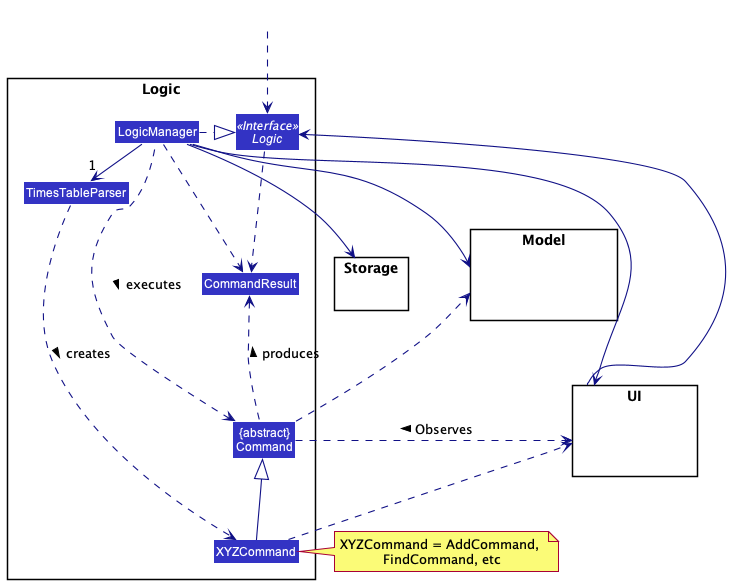

The diagram above was rendered by PlantUML. Its source (embedded in the PNG):
@startuml
!include style.puml
skinparam arrowThickness 1.1
skinparam arrowColor LOGIC_COLOR_T4
skinparam classBackgroundColor LOGIC_COLOR

package Logic {

Class TimesTableParser
Class XYZCommand
Class CommandResult
Class "{abstract}\nCommand" as Command


Interface Logic <<Interface>>
Class LogicManager
}

package Model{
Class HiddenModel #FFFFFF
}

package Storage{
}

package UI {
Class HiddenUI #FFFFFF
}

Class HiddenOutside #FFFFFF
HiddenOutside ..> Logic

LogicManager .right.|> Logic
LogicManager -right->"1" TimesTableParser
TimesTableParser ..> XYZCommand : creates >

XYZCommand -up-|> Command
LogicManager .left.> Command : executes >


LogicManager -right-> Model
LogicManager --> Storage
Storage --[hidden] Model
Command .[hidden]up.> Storage
Command .up.> Model
Command .right.> UI : Observes <
XYZCommand .down.> UI
note right of XYZCommand: XYZCommand = AddCommand, \nFindCommand, etc

UI --> Logic
LogicManager --> UI
Logic ..> CommandResult
LogicManager .down.> CommandResult
Command .up.> CommandResult : produces >
@enduml